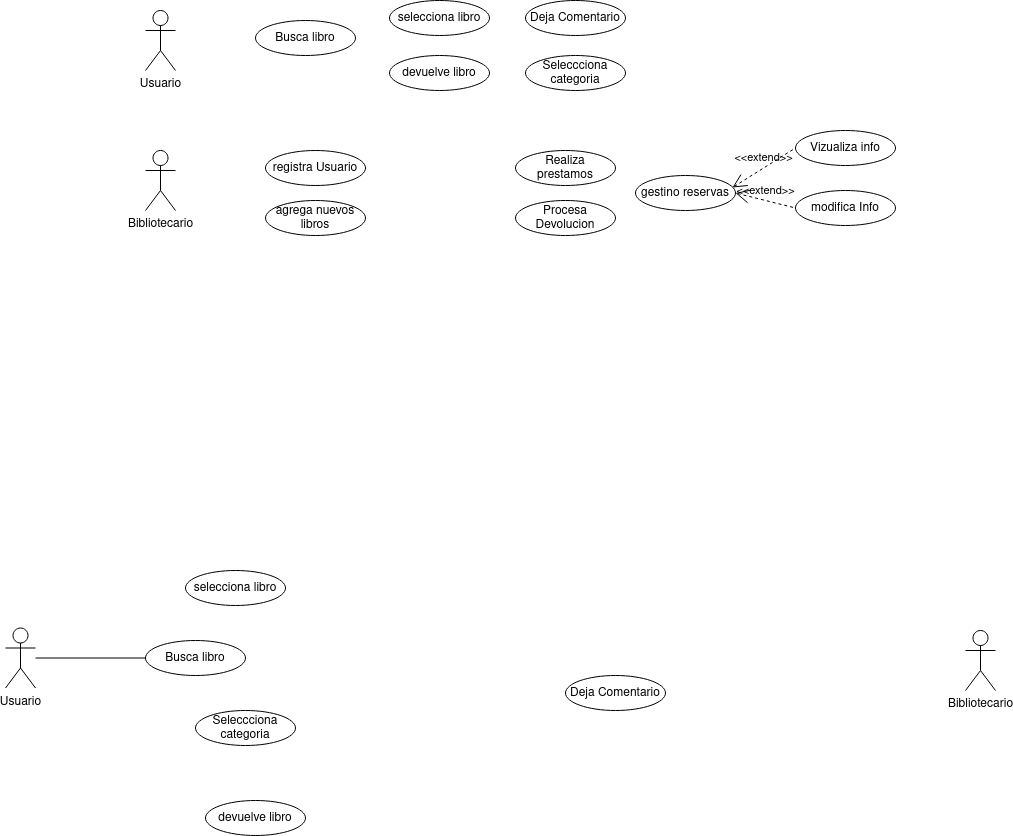

The diagram above was exported from draw.io. Its source (the exported page's mxGraphModel, read from the mxfile embedded in the PNG):
<mxGraphModel dx="2261" dy="795" grid="1" gridSize="10" guides="1" tooltips="1" connect="1" arrows="1" fold="1" page="1" pageScale="1" pageWidth="827" pageHeight="1169" math="0" shadow="0">
  <root>
    <mxCell id="0" />
    <mxCell id="1" parent="0" />
    <mxCell id="S6ESB-VSod_tNhJ8LFtg-1" value="Usuario" style="shape=umlActor;html=1;verticalLabelPosition=bottom;verticalAlign=top;align=center;" vertex="1" parent="1">
      <mxGeometry x="70" y="80" width="30" height="60" as="geometry" />
    </mxCell>
    <mxCell id="S6ESB-VSod_tNhJ8LFtg-2" value="Bibliotecario" style="shape=umlActor;html=1;verticalLabelPosition=bottom;verticalAlign=top;align=center;" vertex="1" parent="1">
      <mxGeometry x="70" y="220" width="30" height="60" as="geometry" />
    </mxCell>
    <mxCell id="S6ESB-VSod_tNhJ8LFtg-4" value="Busca libro" style="ellipse;whiteSpace=wrap;html=1;" vertex="1" parent="1">
      <mxGeometry x="180" y="90" width="100" height="35" as="geometry" />
    </mxCell>
    <mxCell id="S6ESB-VSod_tNhJ8LFtg-7" value="&lt;div&gt;Procesa&lt;/div&gt;&lt;div&gt;Devolucion&lt;/div&gt;" style="ellipse;whiteSpace=wrap;html=1;" vertex="1" parent="1">
      <mxGeometry x="440" y="270" width="100" height="35" as="geometry" />
    </mxCell>
    <mxCell id="S6ESB-VSod_tNhJ8LFtg-8" value="Realiza prestamos" style="ellipse;whiteSpace=wrap;html=1;" vertex="1" parent="1">
      <mxGeometry x="440" y="220" width="100" height="35" as="geometry" />
    </mxCell>
    <mxCell id="S6ESB-VSod_tNhJ8LFtg-9" value="devuelve libro" style="ellipse;whiteSpace=wrap;html=1;" vertex="1" parent="1">
      <mxGeometry x="314" y="125" width="100" height="35" as="geometry" />
    </mxCell>
    <mxCell id="S6ESB-VSod_tNhJ8LFtg-10" value="selecciona libro" style="ellipse;whiteSpace=wrap;html=1;" vertex="1" parent="1">
      <mxGeometry x="314" y="70" width="100" height="35" as="geometry" />
    </mxCell>
    <mxCell id="S6ESB-VSod_tNhJ8LFtg-11" value="Seleccciona categoria" style="ellipse;whiteSpace=wrap;html=1;" vertex="1" parent="1">
      <mxGeometry x="450" y="125" width="100" height="35" as="geometry" />
    </mxCell>
    <mxCell id="S6ESB-VSod_tNhJ8LFtg-12" value="Deja Comentario" style="ellipse;whiteSpace=wrap;html=1;" vertex="1" parent="1">
      <mxGeometry x="450" y="70" width="100" height="35" as="geometry" />
    </mxCell>
    <mxCell id="S6ESB-VSod_tNhJ8LFtg-13" value="gestino reservas" style="ellipse;whiteSpace=wrap;html=1;" vertex="1" parent="1">
      <mxGeometry x="560" y="245" width="100" height="35" as="geometry" />
    </mxCell>
    <mxCell id="S6ESB-VSod_tNhJ8LFtg-14" value="registra Usuario" style="ellipse;whiteSpace=wrap;html=1;" vertex="1" parent="1">
      <mxGeometry x="190" y="220" width="100" height="35" as="geometry" />
    </mxCell>
    <mxCell id="S6ESB-VSod_tNhJ8LFtg-15" value="&lt;div&gt;agrega nuevos&lt;/div&gt;&lt;div&gt;libros&lt;br&gt;&lt;/div&gt;" style="ellipse;whiteSpace=wrap;html=1;" vertex="1" parent="1">
      <mxGeometry x="190" y="270" width="100" height="35" as="geometry" />
    </mxCell>
    <mxCell id="S6ESB-VSod_tNhJ8LFtg-18" value="modifica Info" style="ellipse;whiteSpace=wrap;html=1;" vertex="1" parent="1">
      <mxGeometry x="720" y="260" width="100" height="35" as="geometry" />
    </mxCell>
    <mxCell id="S6ESB-VSod_tNhJ8LFtg-19" value="Vizualiza info" style="ellipse;whiteSpace=wrap;html=1;" vertex="1" parent="1">
      <mxGeometry x="720" y="200" width="100" height="35" as="geometry" />
    </mxCell>
    <mxCell id="S6ESB-VSod_tNhJ8LFtg-21" value="&amp;lt;&amp;lt;extend&amp;gt;&amp;gt;" style="edgeStyle=none;html=1;startArrow=open;endArrow=none;startSize=12;verticalAlign=bottom;dashed=1;labelBackgroundColor=none;rounded=0;entryX=0;entryY=0.5;entryDx=0;entryDy=0;exitX=0.97;exitY=0.343;exitDx=0;exitDy=0;exitPerimeter=0;" edge="1" parent="1" source="S6ESB-VSod_tNhJ8LFtg-13" target="S6ESB-VSod_tNhJ8LFtg-19">
      <mxGeometry width="160" relative="1" as="geometry">
        <mxPoint x="510" y="410" as="sourcePoint" />
        <mxPoint x="670" y="410" as="targetPoint" />
      </mxGeometry>
    </mxCell>
    <mxCell id="S6ESB-VSod_tNhJ8LFtg-22" value="&amp;lt;&amp;lt;extend&amp;gt;&amp;gt;" style="edgeStyle=none;html=1;startArrow=open;endArrow=none;startSize=12;verticalAlign=bottom;dashed=1;labelBackgroundColor=none;rounded=0;entryX=0;entryY=0.5;entryDx=0;entryDy=0;exitX=1;exitY=0.5;exitDx=0;exitDy=0;" edge="1" parent="1" source="S6ESB-VSod_tNhJ8LFtg-13" target="S6ESB-VSod_tNhJ8LFtg-18">
      <mxGeometry width="160" relative="1" as="geometry">
        <mxPoint x="667" y="267" as="sourcePoint" />
        <mxPoint x="710" y="228" as="targetPoint" />
      </mxGeometry>
    </mxCell>
    <mxCell id="S6ESB-VSod_tNhJ8LFtg-41" style="rounded=0;orthogonalLoop=1;jettySize=auto;html=1;endArrow=none;endFill=0;" edge="1" parent="1" source="S6ESB-VSod_tNhJ8LFtg-25" target="S6ESB-VSod_tNhJ8LFtg-33">
      <mxGeometry relative="1" as="geometry" />
    </mxCell>
    <mxCell id="S6ESB-VSod_tNhJ8LFtg-25" value="Usuario" style="shape=umlActor;html=1;verticalLabelPosition=bottom;verticalAlign=top;align=center;" vertex="1" parent="1">
      <mxGeometry x="-70" y="697.5" width="30" height="60" as="geometry" />
    </mxCell>
    <mxCell id="S6ESB-VSod_tNhJ8LFtg-26" value="Bibliotecario" style="shape=umlActor;html=1;verticalLabelPosition=bottom;verticalAlign=top;align=center;" vertex="1" parent="1">
      <mxGeometry x="890" y="700" width="30" height="60" as="geometry" />
    </mxCell>
    <mxCell id="S6ESB-VSod_tNhJ8LFtg-33" value="Busca libro" style="ellipse;whiteSpace=wrap;html=1;" vertex="1" parent="1">
      <mxGeometry x="70" y="710" width="100" height="35" as="geometry" />
    </mxCell>
    <mxCell id="S6ESB-VSod_tNhJ8LFtg-34" value="devuelve libro" style="ellipse;whiteSpace=wrap;html=1;" vertex="1" parent="1">
      <mxGeometry x="130" y="870" width="100" height="35" as="geometry" />
    </mxCell>
    <mxCell id="S6ESB-VSod_tNhJ8LFtg-35" value="selecciona libro" style="ellipse;whiteSpace=wrap;html=1;" vertex="1" parent="1">
      <mxGeometry x="110" y="640" width="100" height="35" as="geometry" />
    </mxCell>
    <mxCell id="S6ESB-VSod_tNhJ8LFtg-36" value="Seleccciona categoria" style="ellipse;whiteSpace=wrap;html=1;" vertex="1" parent="1">
      <mxGeometry x="120" y="780" width="100" height="35" as="geometry" />
    </mxCell>
    <mxCell id="S6ESB-VSod_tNhJ8LFtg-37" value="Deja Comentario" style="ellipse;whiteSpace=wrap;html=1;" vertex="1" parent="1">
      <mxGeometry x="490" y="745" width="100" height="35" as="geometry" />
    </mxCell>
  </root>
</mxGraphModel>